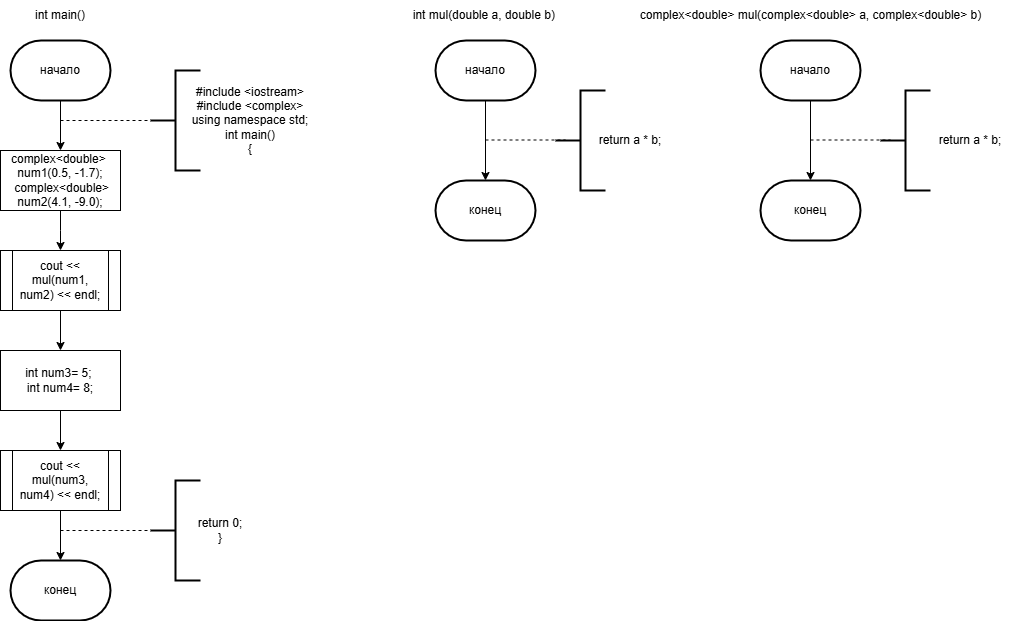

The diagram above was exported from draw.io. Its source (the exported page's mxGraphModel, read from the mxfile embedded in the PNG):
<mxGraphModel dx="1044" dy="580" grid="1" gridSize="10" guides="1" tooltips="1" connect="1" arrows="1" fold="1" page="1" pageScale="1" pageWidth="827" pageHeight="1169" math="0" shadow="0">
  <root>
    <mxCell id="0" />
    <mxCell id="1" parent="0" />
    <mxCell id="ZXE0-3b2pgSzWhlwzp7j-4" style="edgeStyle=orthogonalEdgeStyle;rounded=0;orthogonalLoop=1;jettySize=auto;html=1;entryX=0.5;entryY=0;entryDx=0;entryDy=0;" parent="1" source="ZXE0-3b2pgSzWhlwzp7j-1" target="ZXE0-3b2pgSzWhlwzp7j-3" edge="1">
      <mxGeometry relative="1" as="geometry" />
    </mxCell>
    <mxCell id="ZXE0-3b2pgSzWhlwzp7j-1" value="начало" style="strokeWidth=2;html=1;shape=mxgraph.flowchart.terminator;whiteSpace=wrap;" parent="1" vertex="1">
      <mxGeometry x="120" y="80" width="100" height="60" as="geometry" />
    </mxCell>
    <mxCell id="ZXE0-3b2pgSzWhlwzp7j-2" value="int main()" style="text;html=1;align=center;verticalAlign=middle;whiteSpace=wrap;rounded=0;" parent="1" vertex="1">
      <mxGeometry x="140" y="40" width="60" height="30" as="geometry" />
    </mxCell>
    <mxCell id="ZXE0-3b2pgSzWhlwzp7j-6" style="edgeStyle=orthogonalEdgeStyle;rounded=0;orthogonalLoop=1;jettySize=auto;html=1;entryX=0.5;entryY=0;entryDx=0;entryDy=0;" parent="1" source="ZXE0-3b2pgSzWhlwzp7j-3" edge="1">
      <mxGeometry relative="1" as="geometry">
        <mxPoint x="170" y="290" as="targetPoint" />
      </mxGeometry>
    </mxCell>
    <mxCell id="ZXE0-3b2pgSzWhlwzp7j-3" value="complex&amp;lt;double&amp;gt;&amp;nbsp; &amp;nbsp;num1(0.5, -1.7);&amp;nbsp; &amp;nbsp;complex&amp;lt;double&amp;gt;&lt;div&gt;num2(4.1, -9.0);&lt;/div&gt;" style="rounded=0;whiteSpace=wrap;html=1;" parent="1" vertex="1">
      <mxGeometry x="110" y="190" width="120" height="60" as="geometry" />
    </mxCell>
    <mxCell id="ZXE0-3b2pgSzWhlwzp7j-9" style="edgeStyle=orthogonalEdgeStyle;rounded=0;orthogonalLoop=1;jettySize=auto;html=1;entryX=0.5;entryY=0;entryDx=0;entryDy=0;" parent="1" source="ZXE0-3b2pgSzWhlwzp7j-7" target="ZXE0-3b2pgSzWhlwzp7j-8" edge="1">
      <mxGeometry relative="1" as="geometry" />
    </mxCell>
    <mxCell id="ZXE0-3b2pgSzWhlwzp7j-7" value="cout &amp;lt;&amp;lt; mul(num1, num2) &amp;lt;&amp;lt; endl;" style="shape=process;whiteSpace=wrap;html=1;backgroundOutline=1;" parent="1" vertex="1">
      <mxGeometry x="110" y="290" width="120" height="60" as="geometry" />
    </mxCell>
    <mxCell id="ZXE0-3b2pgSzWhlwzp7j-11" style="edgeStyle=orthogonalEdgeStyle;rounded=0;orthogonalLoop=1;jettySize=auto;html=1;entryX=0.5;entryY=0;entryDx=0;entryDy=0;" parent="1" source="ZXE0-3b2pgSzWhlwzp7j-8" target="ZXE0-3b2pgSzWhlwzp7j-10" edge="1">
      <mxGeometry relative="1" as="geometry" />
    </mxCell>
    <mxCell id="ZXE0-3b2pgSzWhlwzp7j-8" value="int num3= 5;&amp;nbsp;&lt;div&gt;&lt;span style=&quot;background-color: transparent; color: light-dark(rgb(0, 0, 0), rgb(255, 255, 255));&quot;&gt;int num4= 8;&lt;/span&gt;&lt;/div&gt;" style="rounded=0;whiteSpace=wrap;html=1;" parent="1" vertex="1">
      <mxGeometry x="110" y="390" width="120" height="60" as="geometry" />
    </mxCell>
    <mxCell id="ZXE0-3b2pgSzWhlwzp7j-10" value="cout &amp;lt;&amp;lt; mul(num3, num4) &amp;lt;&amp;lt; endl;" style="shape=process;whiteSpace=wrap;html=1;backgroundOutline=1;" parent="1" vertex="1">
      <mxGeometry x="110" y="490" width="120" height="60" as="geometry" />
    </mxCell>
    <mxCell id="ZXE0-3b2pgSzWhlwzp7j-13" value="конец" style="strokeWidth=2;html=1;shape=mxgraph.flowchart.terminator;whiteSpace=wrap;" parent="1" vertex="1">
      <mxGeometry x="120" y="600" width="100" height="60" as="geometry" />
    </mxCell>
    <mxCell id="ZXE0-3b2pgSzWhlwzp7j-14" style="edgeStyle=orthogonalEdgeStyle;rounded=0;orthogonalLoop=1;jettySize=auto;html=1;entryX=0.5;entryY=0;entryDx=0;entryDy=0;entryPerimeter=0;" parent="1" source="ZXE0-3b2pgSzWhlwzp7j-10" target="ZXE0-3b2pgSzWhlwzp7j-13" edge="1">
      <mxGeometry relative="1" as="geometry" />
    </mxCell>
    <mxCell id="ZXE0-3b2pgSzWhlwzp7j-15" value="" style="endArrow=none;dashed=1;html=1;rounded=0;" parent="1" edge="1">
      <mxGeometry width="50" height="50" relative="1" as="geometry">
        <mxPoint x="170" y="160" as="sourcePoint" />
        <mxPoint x="260" y="160" as="targetPoint" />
      </mxGeometry>
    </mxCell>
    <mxCell id="ZXE0-3b2pgSzWhlwzp7j-16" value="" style="endArrow=none;dashed=1;html=1;rounded=0;" parent="1" edge="1">
      <mxGeometry width="50" height="50" relative="1" as="geometry">
        <mxPoint x="170" y="570" as="sourcePoint" />
        <mxPoint x="260" y="570" as="targetPoint" />
      </mxGeometry>
    </mxCell>
    <mxCell id="ZXE0-3b2pgSzWhlwzp7j-17" value="" style="strokeWidth=2;html=1;shape=mxgraph.flowchart.annotation_2;align=left;labelPosition=right;pointerEvents=1;" parent="1" vertex="1">
      <mxGeometry x="260" y="110" width="50" height="100" as="geometry" />
    </mxCell>
    <mxCell id="ZXE0-3b2pgSzWhlwzp7j-18" value="" style="strokeWidth=2;html=1;shape=mxgraph.flowchart.annotation_2;align=left;labelPosition=right;pointerEvents=1;" parent="1" vertex="1">
      <mxGeometry x="260" y="520" width="50" height="100" as="geometry" />
    </mxCell>
    <mxCell id="ZXE0-3b2pgSzWhlwzp7j-19" value="return 0;&#10;}" style="text;html=1;align=center;verticalAlign=middle;whiteSpace=wrap;rounded=0;" parent="1" vertex="1">
      <mxGeometry x="300" y="555" width="60" height="30" as="geometry" />
    </mxCell>
    <mxCell id="ZXE0-3b2pgSzWhlwzp7j-20" value="&lt;div&gt;#include &amp;lt;iostream&amp;gt;&lt;/div&gt;&lt;div&gt;#include &amp;lt;complex&amp;gt;&lt;/div&gt;&lt;div&gt;using namespace std;&lt;/div&gt;&lt;div&gt;int main()&lt;/div&gt;&lt;div&gt;{&lt;/div&gt;" style="text;html=1;align=center;verticalAlign=middle;whiteSpace=wrap;rounded=0;" parent="1" vertex="1">
      <mxGeometry x="300" y="145" width="120" height="30" as="geometry" />
    </mxCell>
    <mxCell id="ZXE0-3b2pgSzWhlwzp7j-21" value="начало" style="strokeWidth=2;html=1;shape=mxgraph.flowchart.terminator;whiteSpace=wrap;" parent="1" vertex="1">
      <mxGeometry x="545" y="80" width="100" height="60" as="geometry" />
    </mxCell>
    <mxCell id="ZXE0-3b2pgSzWhlwzp7j-23" value="конец" style="strokeWidth=2;html=1;shape=mxgraph.flowchart.terminator;whiteSpace=wrap;" parent="1" vertex="1">
      <mxGeometry x="545" y="220" width="100" height="60" as="geometry" />
    </mxCell>
    <mxCell id="ZXE0-3b2pgSzWhlwzp7j-24" style="edgeStyle=orthogonalEdgeStyle;rounded=0;orthogonalLoop=1;jettySize=auto;html=1;entryX=0.5;entryY=0;entryDx=0;entryDy=0;entryPerimeter=0;" parent="1" source="ZXE0-3b2pgSzWhlwzp7j-21" target="ZXE0-3b2pgSzWhlwzp7j-23" edge="1">
      <mxGeometry relative="1" as="geometry" />
    </mxCell>
    <mxCell id="ZXE0-3b2pgSzWhlwzp7j-26" value="" style="endArrow=none;dashed=1;html=1;rounded=0;" parent="1" edge="1">
      <mxGeometry width="50" height="50" relative="1" as="geometry">
        <mxPoint x="595" y="179.5" as="sourcePoint" />
        <mxPoint x="675" y="179.5" as="targetPoint" />
      </mxGeometry>
    </mxCell>
    <mxCell id="ZXE0-3b2pgSzWhlwzp7j-27" value="" style="strokeWidth=2;html=1;shape=mxgraph.flowchart.annotation_2;align=left;labelPosition=right;pointerEvents=1;" parent="1" vertex="1">
      <mxGeometry x="665" y="130" width="50" height="100" as="geometry" />
    </mxCell>
    <mxCell id="ZXE0-3b2pgSzWhlwzp7j-28" value="return a * b;" style="text;html=1;align=center;verticalAlign=middle;whiteSpace=wrap;rounded=0;" parent="1" vertex="1">
      <mxGeometry x="700" y="165" width="80" height="30" as="geometry" />
    </mxCell>
    <mxCell id="ZXE0-3b2pgSzWhlwzp7j-29" value="начало" style="strokeWidth=2;html=1;shape=mxgraph.flowchart.terminator;whiteSpace=wrap;" parent="1" vertex="1">
      <mxGeometry x="870" y="80" width="100" height="60" as="geometry" />
    </mxCell>
    <mxCell id="ZXE0-3b2pgSzWhlwzp7j-31" value="конец" style="strokeWidth=2;html=1;shape=mxgraph.flowchart.terminator;whiteSpace=wrap;" parent="1" vertex="1">
      <mxGeometry x="870" y="220" width="100" height="60" as="geometry" />
    </mxCell>
    <mxCell id="ZXE0-3b2pgSzWhlwzp7j-32" style="edgeStyle=orthogonalEdgeStyle;rounded=0;orthogonalLoop=1;jettySize=auto;html=1;entryX=0.5;entryY=0;entryDx=0;entryDy=0;entryPerimeter=0;" parent="1" source="ZXE0-3b2pgSzWhlwzp7j-29" target="ZXE0-3b2pgSzWhlwzp7j-31" edge="1">
      <mxGeometry relative="1" as="geometry" />
    </mxCell>
    <mxCell id="ZXE0-3b2pgSzWhlwzp7j-33" value="" style="endArrow=none;dashed=1;html=1;rounded=0;" parent="1" edge="1">
      <mxGeometry width="50" height="50" relative="1" as="geometry">
        <mxPoint x="920" y="179.5" as="sourcePoint" />
        <mxPoint x="1000" y="179.5" as="targetPoint" />
      </mxGeometry>
    </mxCell>
    <mxCell id="ZXE0-3b2pgSzWhlwzp7j-34" value="" style="strokeWidth=2;html=1;shape=mxgraph.flowchart.annotation_2;align=left;labelPosition=right;pointerEvents=1;" parent="1" vertex="1">
      <mxGeometry x="990" y="130" width="50" height="100" as="geometry" />
    </mxCell>
    <mxCell id="ZXE0-3b2pgSzWhlwzp7j-35" value="return a * b;" style="text;html=1;align=center;verticalAlign=middle;whiteSpace=wrap;rounded=0;" parent="1" vertex="1">
      <mxGeometry x="1040" y="165" width="80" height="30" as="geometry" />
    </mxCell>
    <mxCell id="Gc_pEjbDLufrBIPMur-4-1" value="int mul(double a, double b)&amp;nbsp;" style="text;html=1;align=center;verticalAlign=middle;resizable=0;points=[];autosize=1;strokeColor=none;fillColor=none;" vertex="1" parent="1">
      <mxGeometry x="510" y="40" width="170" height="30" as="geometry" />
    </mxCell>
    <mxCell id="Gc_pEjbDLufrBIPMur-4-3" value="complex&amp;lt;double&amp;gt; mul(complex&amp;lt;double&amp;gt; a, complex&amp;lt;double&amp;gt; b)" style="text;html=1;align=center;verticalAlign=middle;resizable=0;points=[];autosize=1;strokeColor=none;fillColor=none;" vertex="1" parent="1">
      <mxGeometry x="735" y="40" width="370" height="30" as="geometry" />
    </mxCell>
  </root>
</mxGraphModel>